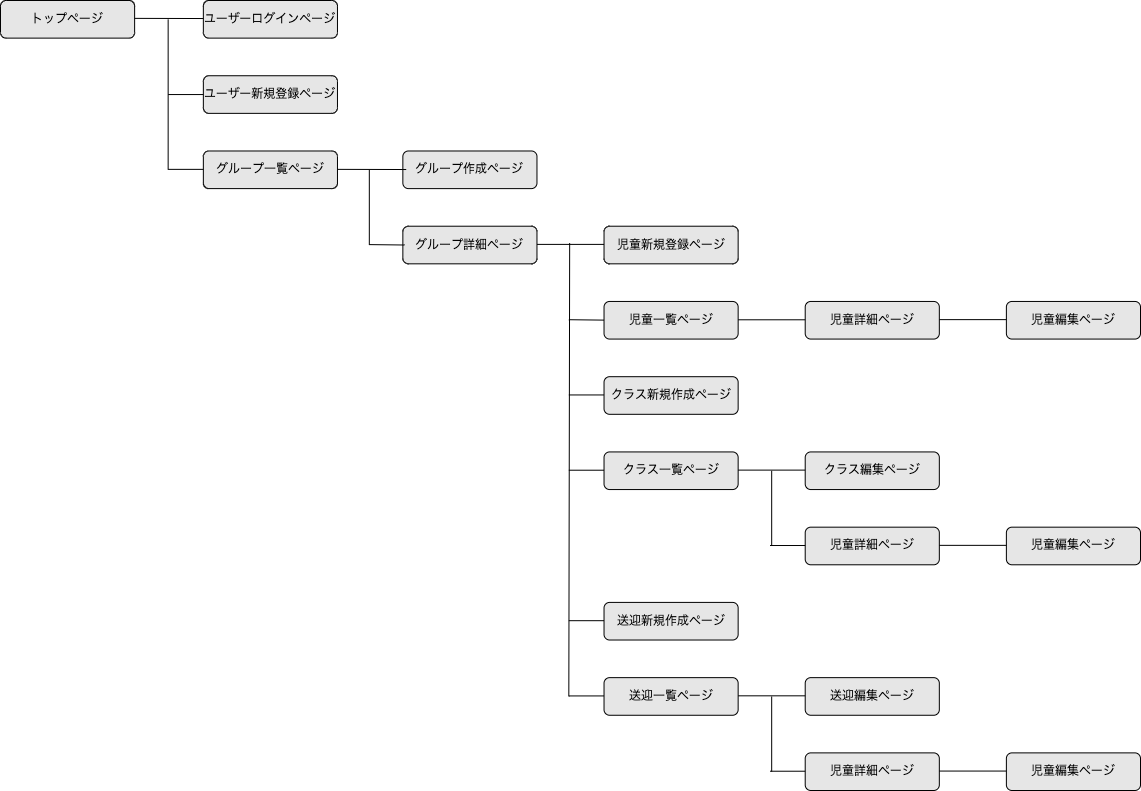

The diagram above was exported from draw.io. Its source (the exported page's mxGraphModel, read from the mxfile embedded in the PNG):
<mxGraphModel dx="1570" dy="1423" grid="1" gridSize="10" guides="1" tooltips="1" connect="1" arrows="1" fold="1" page="1" pageScale="1" pageWidth="1169" pageHeight="827" background="#ffffff" math="0" shadow="0">
  <root>
    <mxCell id="0" />
    <mxCell id="1" parent="0" />
    <mxCell id="87" value="" style="group" vertex="1" connectable="0" parent="1">
      <mxGeometry x="10" y="20" width="1140" height="790" as="geometry" />
    </mxCell>
    <mxCell id="2" value="トップページ" style="rounded=1;whiteSpace=wrap;html=1;fillColor=#E6E6E6;fontColor=#000000;strokeWidth=1;strokeColor=#000000;movable=1;cloneable=1;deletable=1;snapToPoint=0;" parent="87" vertex="1">
      <mxGeometry width="134.11764705882354" height="37.61904761904763" as="geometry" />
    </mxCell>
    <mxCell id="3" value="グループ詳細ページ" style="rounded=1;whiteSpace=wrap;html=1;fillColor=#E6E6E6;fontColor=#000000;strokeWidth=1;strokeColor=#000000;movable=1;cloneable=1;deletable=1;snapToPoint=0;" parent="87" vertex="1">
      <mxGeometry x="402.3529411764705" y="225.71428571428572" width="134.11764705882354" height="37.61904761904763" as="geometry" />
    </mxCell>
    <mxCell id="4" value="ユーザー新規登録ページ" style="rounded=1;whiteSpace=wrap;html=1;fillColor=#E6E6E6;fontColor=#000000;strokeWidth=1;strokeColor=#000000;movable=1;cloneable=1;deletable=1;snapToPoint=0;" parent="87" vertex="1">
      <mxGeometry x="202.85294117647052" y="75.23809523809526" width="134.11764705882354" height="37.61904761904763" as="geometry" />
    </mxCell>
    <mxCell id="5" value="ユーザーログインページ" style="rounded=1;whiteSpace=wrap;html=1;fillColor=#E6E6E6;fontColor=#000000;strokeWidth=1;strokeColor=#000000;movable=1;cloneable=1;deletable=1;snapToPoint=0;" parent="87" vertex="1">
      <mxGeometry x="202.85294117647052" width="134.11764705882354" height="37.61904761904763" as="geometry" />
    </mxCell>
    <mxCell id="6" value="児童新規登録ページ" style="rounded=1;whiteSpace=wrap;html=1;fillColor=#E6E6E6;fontColor=#000000;strokeWidth=1;strokeColor=#000000;movable=1;cloneable=1;deletable=1;snapToPoint=0;" parent="87" vertex="1">
      <mxGeometry x="603.5294117647059" y="225.71428571428572" width="134.11764705882354" height="37.61904761904763" as="geometry" />
    </mxCell>
    <mxCell id="10" value="クラス一覧ページ" style="rounded=1;whiteSpace=wrap;html=1;fillColor=#E6E6E6;fontColor=#000000;strokeWidth=1;strokeColor=#000000;movable=1;cloneable=1;deletable=1;snapToPoint=0;" parent="87" vertex="1">
      <mxGeometry x="603.5294117647059" y="451.42857142857144" width="134.11764705882354" height="37.61904761904763" as="geometry" />
    </mxCell>
    <mxCell id="11" value="児童詳細ページ" style="rounded=1;whiteSpace=wrap;html=1;fillColor=#E6E6E6;fontColor=#000000;strokeWidth=1;strokeColor=#000000;movable=1;cloneable=1;deletable=1;snapToPoint=0;" parent="87" vertex="1">
      <mxGeometry x="804.705882352941" y="526.6666666666667" width="134.11764705882354" height="37.61904761904763" as="geometry" />
    </mxCell>
    <mxCell id="12" value="送迎新規作成ページ" style="rounded=1;whiteSpace=wrap;html=1;fillColor=#E6E6E6;fontColor=#000000;strokeWidth=1;strokeColor=#000000;movable=1;cloneable=1;deletable=1;snapToPoint=0;" parent="87" vertex="1">
      <mxGeometry x="603.5294117647059" y="601.904761904762" width="134.11764705882354" height="37.61904761904763" as="geometry" />
    </mxCell>
    <mxCell id="13" value="送迎一覧ページ" style="rounded=1;whiteSpace=wrap;html=1;fillColor=#E6E6E6;fontColor=#000000;strokeWidth=1;strokeColor=#000000;movable=1;cloneable=1;deletable=1;snapToPoint=0;" parent="87" vertex="1">
      <mxGeometry x="603.5294117647059" y="677.1428571428571" width="134.11764705882354" height="37.61904761904763" as="geometry" />
    </mxCell>
    <mxCell id="14" value="クラス新規作成ページ" style="rounded=1;whiteSpace=wrap;html=1;fillColor=#E6E6E6;fontColor=#000000;strokeWidth=1;strokeColor=#000000;movable=1;cloneable=1;deletable=1;snapToPoint=0;" parent="87" vertex="1">
      <mxGeometry x="603.5294117647059" y="376.19047619047615" width="134.11764705882354" height="37.61904761904763" as="geometry" />
    </mxCell>
    <mxCell id="15" value="送迎編集ページ" style="rounded=1;whiteSpace=wrap;html=1;fillColor=#E6E6E6;fontColor=#000000;strokeWidth=1;strokeColor=#000000;movable=1;cloneable=1;deletable=1;snapToPoint=0;" parent="87" vertex="1">
      <mxGeometry x="804.705882352941" y="677.1428571428571" width="134.11764705882354" height="37.61904761904763" as="geometry" />
    </mxCell>
    <mxCell id="16" value="クラス編集ページ" style="rounded=1;whiteSpace=wrap;html=1;fillColor=#E6E6E6;fontColor=#000000;strokeWidth=1;strokeColor=#000000;movable=1;cloneable=1;deletable=1;snapToPoint=0;" parent="87" vertex="1">
      <mxGeometry x="804.705882352941" y="451.42857142857144" width="134.11764705882354" height="37.61904761904763" as="geometry" />
    </mxCell>
    <mxCell id="18" value="児童編集ページ" style="rounded=1;whiteSpace=wrap;html=1;fillColor=#E6E6E6;fontColor=#000000;strokeWidth=1;strokeColor=#000000;movable=1;cloneable=1;deletable=1;snapToPoint=0;" parent="87" vertex="1">
      <mxGeometry x="1005.8823529411762" y="526.6666666666667" width="134.11764705882354" height="37.61904761904763" as="geometry" />
    </mxCell>
    <mxCell id="33" value="" style="endArrow=none;html=1;rounded=0;fontFamily=Helvetica;fontSize=12;fontColor=#000000;strokeColor=#000000;strokeWidth=1;" parent="87" edge="1">
      <mxGeometry width="50" height="50" relative="1" as="geometry">
        <mxPoint x="167.64705882352936" y="169.28571428571428" as="sourcePoint" />
        <mxPoint x="167.64705882352936" y="18.809523809523814" as="targetPoint" />
      </mxGeometry>
    </mxCell>
    <mxCell id="36" value="" style="endArrow=none;html=1;rounded=0;fontFamily=Helvetica;fontSize=12;fontColor=#000000;strokeColor=#000000;strokeWidth=1;entryX=0;entryY=0.5;entryDx=0;entryDy=0;exitX=1;exitY=0.5;exitDx=0;exitDy=0;" parent="87" edge="1">
      <mxGeometry width="50" height="50" relative="1" as="geometry">
        <mxPoint x="536.4705882352941" y="243.89369047619053" as="sourcePoint" />
        <mxPoint x="603.5294117647059" y="243.89369047619053" as="targetPoint" />
      </mxGeometry>
    </mxCell>
    <mxCell id="38" value="" style="endArrow=none;html=1;rounded=0;fontFamily=Helvetica;fontSize=12;fontColor=#000000;strokeColor=#000000;strokeWidth=1;entryX=0;entryY=0.5;entryDx=0;entryDy=0;exitX=1;exitY=0.5;exitDx=0;exitDy=0;" parent="87" edge="1">
      <mxGeometry width="50" height="50" relative="1" as="geometry">
        <mxPoint x="938.8235294117644" y="544.8460714285715" as="sourcePoint" />
        <mxPoint x="1005.8823529411762" y="544.8460714285715" as="targetPoint" />
      </mxGeometry>
    </mxCell>
    <mxCell id="39" value="" style="endArrow=none;html=1;rounded=0;fontFamily=Helvetica;fontSize=12;fontColor=#000000;strokeColor=#000000;strokeWidth=1;entryX=0;entryY=0.5;entryDx=0;entryDy=0;exitX=1;exitY=0.5;exitDx=0;exitDy=0;" parent="87" edge="1">
      <mxGeometry width="50" height="50" relative="1" as="geometry">
        <mxPoint x="737.6470588235294" y="469.6079761904761" as="sourcePoint" />
        <mxPoint x="804.705882352941" y="469.6079761904761" as="targetPoint" />
      </mxGeometry>
    </mxCell>
    <mxCell id="40" value="" style="endArrow=none;html=1;rounded=0;fontFamily=Helvetica;fontSize=12;fontColor=#000000;strokeColor=#000000;strokeWidth=1;entryX=0;entryY=0.5;entryDx=0;entryDy=0;exitX=1;exitY=0.5;exitDx=0;exitDy=0;" parent="87" edge="1">
      <mxGeometry width="50" height="50" relative="1" as="geometry">
        <mxPoint x="737.6470588235294" y="695.3222619047618" as="sourcePoint" />
        <mxPoint x="804.705882352941" y="695.3222619047618" as="targetPoint" />
      </mxGeometry>
    </mxCell>
    <mxCell id="49" value="" style="endArrow=none;html=1;rounded=0;fontFamily=Helvetica;fontSize=12;fontColor=#000000;strokeColor=#000000;strokeWidth=1;" parent="87" edge="1">
      <mxGeometry width="50" height="50" relative="1" as="geometry">
        <mxPoint x="568.3235294117645" y="695.952380952381" as="sourcePoint" />
        <mxPoint x="569.1617647058822" y="242.64285714285714" as="targetPoint" />
      </mxGeometry>
    </mxCell>
    <mxCell id="50" value="" style="endArrow=none;html=1;rounded=0;fontFamily=Helvetica;fontSize=12;fontColor=#000000;strokeColor=#000000;strokeWidth=1;entryX=0;entryY=0.5;entryDx=0;entryDy=0;" parent="87" target="4" edge="1">
      <mxGeometry width="50" height="50" relative="1" as="geometry">
        <mxPoint x="167.64705882352936" y="94.04761904761904" as="sourcePoint" />
        <mxPoint x="400.6764705882352" y="176.80952380952382" as="targetPoint" />
      </mxGeometry>
    </mxCell>
    <mxCell id="51" value="" style="endArrow=none;html=1;rounded=0;fontFamily=Helvetica;fontSize=12;fontColor=#000000;strokeColor=#000000;strokeWidth=1;entryX=0;entryY=0.5;entryDx=0;entryDy=0;" parent="87" edge="1">
      <mxGeometry width="50" height="50" relative="1" as="geometry">
        <mxPoint x="368.8235294117647" y="244.10059523809525" as="sourcePoint" />
        <mxPoint x="404.02941176470586" y="244.51440476190479" as="targetPoint" />
      </mxGeometry>
    </mxCell>
    <mxCell id="53" value="" style="endArrow=none;html=1;rounded=0;fontFamily=Helvetica;fontSize=12;fontColor=#000000;strokeColor=#000000;strokeWidth=1;entryX=0;entryY=0.5;entryDx=0;entryDy=0;" parent="87" edge="1">
      <mxGeometry width="50" height="50" relative="1" as="geometry">
        <mxPoint x="568.3235294117645" y="469.7114285714286" as="sourcePoint" />
        <mxPoint x="603.5294117647059" y="469.7114285714286" as="targetPoint" />
      </mxGeometry>
    </mxCell>
    <mxCell id="54" value="" style="endArrow=none;html=1;rounded=0;fontFamily=Helvetica;fontSize=12;fontColor=#000000;strokeColor=#000000;strokeWidth=1;entryX=0;entryY=0.5;entryDx=0;entryDy=0;" parent="87" edge="1">
      <mxGeometry width="50" height="50" relative="1" as="geometry">
        <mxPoint x="568.3235294117645" y="620.187619047619" as="sourcePoint" />
        <mxPoint x="603.5294117647059" y="620.187619047619" as="targetPoint" />
      </mxGeometry>
    </mxCell>
    <mxCell id="56" value="" style="endArrow=none;html=1;rounded=0;fontFamily=Helvetica;fontSize=12;fontColor=#000000;strokeColor=#000000;strokeWidth=1;entryX=0;entryY=0.5;entryDx=0;entryDy=0;" parent="87" edge="1">
      <mxGeometry width="50" height="50" relative="1" as="geometry">
        <mxPoint x="568.3235294117645" y="695.4257142857143" as="sourcePoint" />
        <mxPoint x="603.5294117647059" y="695.4257142857143" as="targetPoint" />
      </mxGeometry>
    </mxCell>
    <mxCell id="60" value="" style="endArrow=none;html=1;rounded=0;fontFamily=Helvetica;fontSize=12;fontColor=#000000;strokeColor=#000000;strokeWidth=1;entryX=0;entryY=0.5;entryDx=0;entryDy=0;" parent="87" edge="1">
      <mxGeometry width="50" height="50" relative="1" as="geometry">
        <mxPoint x="568.3235294117643" y="394.44511904761913" as="sourcePoint" />
        <mxPoint x="603.5294117647059" y="394.44511904761913" as="targetPoint" />
      </mxGeometry>
    </mxCell>
    <mxCell id="61" value="グループ一覧ページ" style="rounded=1;whiteSpace=wrap;html=1;fillColor=#E6E6E6;fontColor=#000000;strokeWidth=1;strokeColor=#000000;movable=1;cloneable=1;deletable=1;snapToPoint=0;" parent="87" vertex="1">
      <mxGeometry x="202.85294117647052" y="150.4761904761905" width="134.11764705882354" height="37.61904761904763" as="geometry" />
    </mxCell>
    <mxCell id="62" value="グループ作成ページ" style="rounded=1;whiteSpace=wrap;html=1;fillColor=#E6E6E6;fontColor=#000000;strokeWidth=1;strokeColor=#000000;movable=1;cloneable=1;deletable=1;snapToPoint=0;" parent="87" vertex="1">
      <mxGeometry x="402.3529411764705" y="150.4761904761905" width="134.11764705882354" height="37.61904761904763" as="geometry" />
    </mxCell>
    <mxCell id="63" value="" style="endArrow=none;html=1;rounded=0;fontFamily=Helvetica;fontSize=12;fontColor=#000000;strokeColor=#000000;strokeWidth=1;entryX=0;entryY=0.5;entryDx=0;entryDy=0;" parent="87" edge="1">
      <mxGeometry width="50" height="50" relative="1" as="geometry">
        <mxPoint x="134.11764705882354" y="17.86904761904762" as="sourcePoint" />
        <mxPoint x="202.85294117647035" y="18.02892857142851" as="targetPoint" />
      </mxGeometry>
    </mxCell>
    <mxCell id="64" value="" style="endArrow=none;html=1;rounded=0;fontFamily=Helvetica;fontSize=12;fontColor=#000000;strokeColor=#000000;strokeWidth=1;entryX=0;entryY=0.5;entryDx=0;entryDy=0;" parent="87" edge="1">
      <mxGeometry width="50" height="50" relative="1" as="geometry">
        <mxPoint x="336.9705882352941" y="168.8625" as="sourcePoint" />
        <mxPoint x="405.7058823529409" y="169.02238095238093" as="targetPoint" />
      </mxGeometry>
    </mxCell>
    <mxCell id="65" value="" style="endArrow=none;html=1;rounded=0;fontFamily=Helvetica;fontSize=12;fontColor=#000000;strokeColor=#000000;strokeWidth=1;entryX=0;entryY=0.5;entryDx=0;entryDy=0;" parent="87" edge="1">
      <mxGeometry width="50" height="50" relative="1" as="geometry">
        <mxPoint x="167.64705882352936" y="168.8625" as="sourcePoint" />
        <mxPoint x="202.85294117647052" y="168.8625" as="targetPoint" />
      </mxGeometry>
    </mxCell>
    <mxCell id="67" value="児童一覧ページ" style="rounded=1;whiteSpace=wrap;html=1;fillColor=#E6E6E6;fontColor=#000000;strokeWidth=1;strokeColor=#000000;movable=1;cloneable=1;deletable=1;snapToPoint=0;" parent="87" vertex="1">
      <mxGeometry x="603.5294117647059" y="300.952380952381" width="134.11764705882354" height="37.61904761904763" as="geometry" />
    </mxCell>
    <mxCell id="68" value="" style="endArrow=none;html=1;rounded=0;fontFamily=Helvetica;fontSize=12;fontColor=#000000;strokeColor=#000000;strokeWidth=1;entryX=0;entryY=0.5;entryDx=0;entryDy=0;" parent="87" edge="1">
      <mxGeometry width="50" height="50" relative="1" as="geometry">
        <mxPoint x="568.3235294117645" y="319.20702380952383" as="sourcePoint" />
        <mxPoint x="603.5294117647059" y="319.62083333333334" as="targetPoint" />
      </mxGeometry>
    </mxCell>
    <mxCell id="69" value="" style="endArrow=none;html=1;rounded=0;fontFamily=Helvetica;fontSize=12;fontColor=#000000;strokeColor=#000000;strokeWidth=1;" parent="87" edge="1">
      <mxGeometry width="50" height="50" relative="1" as="geometry">
        <mxPoint x="368.8235294117647" y="244.52380952380955" as="sourcePoint" />
        <mxPoint x="368.8235294117647" y="169.28571428571428" as="targetPoint" />
      </mxGeometry>
    </mxCell>
    <mxCell id="71" value="児童詳細ページ" style="rounded=1;whiteSpace=wrap;html=1;fillColor=#E6E6E6;fontColor=#000000;strokeWidth=1;strokeColor=#000000;movable=1;cloneable=1;deletable=1;snapToPoint=0;" vertex="1" parent="87">
      <mxGeometry x="804.705882352941" y="300.952380952381" width="134.11764705882354" height="37.61904761904763" as="geometry" />
    </mxCell>
    <mxCell id="72" value="児童編集ページ" style="rounded=1;whiteSpace=wrap;html=1;fillColor=#E6E6E6;fontColor=#000000;strokeWidth=1;strokeColor=#000000;movable=1;cloneable=1;deletable=1;snapToPoint=0;" vertex="1" parent="87">
      <mxGeometry x="1005.8823529411762" y="300.952380952381" width="134.11764705882354" height="37.61904761904763" as="geometry" />
    </mxCell>
    <mxCell id="73" value="" style="endArrow=none;html=1;rounded=0;fontFamily=Helvetica;fontSize=12;fontColor=#000000;strokeColor=#000000;strokeWidth=1;entryX=0;entryY=0.5;entryDx=0;entryDy=0;exitX=1;exitY=0.5;exitDx=0;exitDy=0;" edge="1" parent="87">
      <mxGeometry width="50" height="50" relative="1" as="geometry">
        <mxPoint x="938.8235294117644" y="319.1317857142857" as="sourcePoint" />
        <mxPoint x="1005.8823529411762" y="319.1317857142857" as="targetPoint" />
      </mxGeometry>
    </mxCell>
    <mxCell id="74" value="" style="endArrow=none;html=1;rounded=0;fontFamily=Helvetica;fontSize=12;fontColor=#000000;strokeColor=#000000;strokeWidth=1;entryX=0;entryY=0.5;entryDx=0;entryDy=0;" edge="1" parent="87">
      <mxGeometry width="50" height="50" relative="1" as="geometry">
        <mxPoint x="769.4999999999999" y="545.0059523809524" as="sourcePoint" />
        <mxPoint x="804.705882352941" y="545.0059523809524" as="targetPoint" />
      </mxGeometry>
    </mxCell>
    <mxCell id="79" value="児童詳細ページ" style="rounded=1;whiteSpace=wrap;html=1;fillColor=#E6E6E6;fontColor=#000000;strokeWidth=1;strokeColor=#000000;movable=1;cloneable=1;deletable=1;snapToPoint=0;" vertex="1" parent="87">
      <mxGeometry x="804.705882352941" y="752.3809523809523" width="134.11764705882354" height="37.61904761904763" as="geometry" />
    </mxCell>
    <mxCell id="80" value="児童編集ページ" style="rounded=1;whiteSpace=wrap;html=1;fillColor=#E6E6E6;fontColor=#000000;strokeWidth=1;strokeColor=#000000;movable=1;cloneable=1;deletable=1;snapToPoint=0;" vertex="1" parent="87">
      <mxGeometry x="1005.8823529411762" y="752.3809523809523" width="134.11764705882354" height="37.61904761904763" as="geometry" />
    </mxCell>
    <mxCell id="81" value="" style="endArrow=none;html=1;rounded=0;fontFamily=Helvetica;fontSize=12;fontColor=#000000;strokeColor=#000000;strokeWidth=1;entryX=0;entryY=0.5;entryDx=0;entryDy=0;exitX=1;exitY=0.5;exitDx=0;exitDy=0;" edge="1" parent="87">
      <mxGeometry width="50" height="50" relative="1" as="geometry">
        <mxPoint x="938.8235294117644" y="770.560357142857" as="sourcePoint" />
        <mxPoint x="1005.8823529411762" y="770.560357142857" as="targetPoint" />
      </mxGeometry>
    </mxCell>
    <mxCell id="82" value="" style="endArrow=none;html=1;rounded=0;fontFamily=Helvetica;fontSize=12;fontColor=#000000;strokeColor=#000000;strokeWidth=1;entryX=0;entryY=0.5;entryDx=0;entryDy=0;" edge="1" parent="87">
      <mxGeometry width="50" height="50" relative="1" as="geometry">
        <mxPoint x="769.4999999999999" y="770.7202380952381" as="sourcePoint" />
        <mxPoint x="804.705882352941" y="770.7202380952381" as="targetPoint" />
      </mxGeometry>
    </mxCell>
    <mxCell id="84" value="" style="endArrow=none;html=1;rounded=0;fontFamily=Helvetica;fontSize=12;fontColor=#000000;strokeColor=#000000;strokeWidth=1;entryX=0;entryY=0.5;entryDx=0;entryDy=0;exitX=1;exitY=0.5;exitDx=0;exitDy=0;" edge="1" parent="87">
      <mxGeometry width="50" height="50" relative="1" as="geometry">
        <mxPoint x="737.6470588235294" y="319.2916666666666" as="sourcePoint" />
        <mxPoint x="804.705882352941" y="319.2916666666666" as="targetPoint" />
      </mxGeometry>
    </mxCell>
    <mxCell id="85" value="" style="endArrow=none;html=1;rounded=0;fontFamily=Helvetica;fontSize=12;fontColor=#000000;strokeColor=#000000;strokeWidth=1;" edge="1" parent="87">
      <mxGeometry width="50" height="50" relative="1" as="geometry">
        <mxPoint x="771.1764705882352" y="545.4761904761906" as="sourcePoint" />
        <mxPoint x="771.1764705882352" y="470.2380952380953" as="targetPoint" />
      </mxGeometry>
    </mxCell>
    <mxCell id="86" value="" style="endArrow=none;html=1;rounded=0;fontFamily=Helvetica;fontSize=12;fontColor=#000000;strokeColor=#000000;strokeWidth=1;" edge="1" parent="87">
      <mxGeometry width="50" height="50" relative="1" as="geometry">
        <mxPoint x="771.1764705882352" y="771.190476190476" as="sourcePoint" />
        <mxPoint x="771.1764705882352" y="695.952380952381" as="targetPoint" />
      </mxGeometry>
    </mxCell>
  </root>
</mxGraphModel>